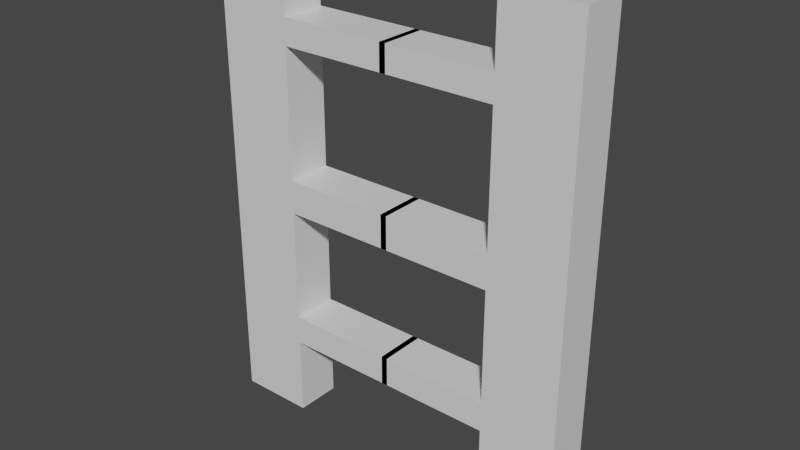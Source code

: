 # Source: Ladder_Seg.blend  (saved by Blender 2.92.15; exported with 4.5.12 LTS)
import bpy
from mathutils import Matrix  # noqa: F401  (used for matrix-valued properties, if any)

bpy.ops.wm.read_factory_settings(use_empty=True)
scene = bpy.context.scene
scene.name = 'Scene'

# ---- collections
col_collection = bpy.data.collections.new('Collection'); scene.collection.children.link(col_collection)

# ---- materials (node trees are filled in below, after node groups)
mat_material = bpy.data.materials.new('Material')
mat_material.alpha_threshold = 0.0
mat_material.use_transparent_shadow = False
mat_material.line_color = (0.0, 0.0, 0.0, 1.0)

# ---- material node trees
mat_material.use_nodes = True; mat_material.node_tree.nodes.clear()
_N = mat_material.node_tree.nodes; _L = mat_material.node_tree.links
n0 = _N.new('ShaderNodeOutputMaterial'); n0.name = 'Material Output'; n0.location = (300, 300)
n1 = _N.new('ShaderNodeBsdfPrincipled'); n1.name = 'Principled BSDF'; n1.location = (10, 300)
n1.distribution = 'GGX'
n1.subsurface_method = 'BURLEY'
n1.inputs[2].default_value = 0.4
n1.inputs[3].default_value = 1.45
n1.inputs[27].default_value = (0.0, 0.0, 0.0, 1.0)
n1.inputs[28].default_value = 1.0
_L.new(n1.outputs[0], n0.inputs[0])
n0.is_active_output = True

# ---- world
world_world = bpy.data.worlds.new('World'); scene.world = world_world
world_world.use_nodes = True; world_world.node_tree.nodes.clear()
_N = world_world.node_tree.nodes; _L = world_world.node_tree.links
n0 = _N.new('ShaderNodeOutputWorld'); n0.name = 'World Output'; n0.location = (300, 300)
n1 = _N.new('ShaderNodeBackground'); n1.name = 'Background'; n1.location = (10, 300)
n1.inputs[0].default_value = (0.05088, 0.05088, 0.05088, 1.0)
_L.new(n1.outputs[0], n0.inputs[0])
n0.is_active_output = True
world_world.color = (0.05088, 0.05088, 0.05088)
world_world.use_sun_shadow = False
world_world.sun_shadow_jitter_overblur = 0.0

# ---- meshes
me_cube = bpy.data.meshes.new('Cube')
me_cube.from_pydata([(-2.917, 1.0, 0.8869), (-2.917, 1.0, 0.3624), (-2.917, -1.0, 0.8869), (-2.917, -1.0, 0.3624), (-4.917, 1.0, 0.8869), (-4.917, 1.0, 0.3624), (-4.917, -1.0, 0.8869), (-4.917, -1.0, 0.3624), (-2.917, 1.0, 0.7851), (-4.917, -1.0, 0.7851), (-2.917, -1.0, 0.7851), (-4.917, 1.0, 0.7851), (-2.917, 1.0, 0.7478), (-2.917, -1.0, 0.7478), (-4.917, 1.0, 0.7478), (-4.917, -1.0, 0.7478), (-2.917, 1.0, 0.6025), (-2.917, -1.0, 0.6025), (-4.917, 1.0, 0.6025), (-4.917, -1.0, 0.6025), (-2.917, 1.0, 0.56), (-2.917, -1.0, 0.56), (-4.917, 1.0, 0.56), (-4.917, -1.0, 0.56), (-2.917, 1.0, 0.3955), (-2.917, -1.0, 0.3955), (-4.917, 1.0, 0.3955), (-4.917, -1.0, 0.3955), (0.08317, 1.0, 0.3955), (0.08317, 1.0, 0.3624), (0.08317, -1.0, 0.3955), (0.08317, -1.0, 0.3624), (0.08317, 1.0, 0.7851), (0.08317, -1.0, 0.7851), (0.08317, 1.0, 0.7478), (0.08317, -1.0, 0.7478), (0.08317, 1.0, 0.6025), (0.08317, -1.0, 0.6025), (0.08317, 1.0, 0.56), (0.08317, -1.0, 0.56), (-4.917, 1.0, 0.2795), (-4.917, -1.0, 0.2795), (-2.917, 1.0, 0.2795), (-2.917, -1.0, 0.2795)], [], [(0, 4, 6, 2), (10, 2, 6, 9), (9, 6, 4, 11), (5, 1, 42, 40), (8, 0, 2, 10), (11, 4, 0, 8), (14, 11, 8, 12), (3, 1, 29, 31), (15, 9, 11, 14), (13, 10, 9, 15), (17, 13, 15, 19), (19, 15, 14, 18), (16, 12, 13, 17), (18, 14, 12, 16), (22, 18, 16, 20), (10, 13, 35, 33), (23, 19, 18, 22), (21, 17, 19, 23), (25, 21, 23, 27), (27, 23, 22, 26), (24, 20, 21, 25), (26, 22, 20, 24), (5, 26, 24, 1), (25, 3, 31, 30), (7, 27, 26, 5), (3, 25, 27, 7), (34, 32, 33, 35), (38, 36, 37, 39), (29, 28, 30, 31), (21, 20, 38, 39), (24, 25, 30, 28), (1, 24, 28, 29), (20, 16, 36, 38), (13, 12, 34, 35), (16, 17, 37, 36), (17, 21, 39, 37), (12, 8, 32, 34), (8, 10, 33, 32), (40, 42, 43, 41), (3, 7, 41, 43), (7, 5, 40, 41), (1, 3, 43, 42)])
_uv = me_cube.uv_layers.new(name='UVMap')
_uv.uv.foreach_set('vector', [0.5, 0.5, 0.75, 0.5, 0.75, 0.75, 0.5, 0.75, 0.4865, 0.75, 0.5, 0.75, 0.5, 0.9999, 0.4865, 0.9999, 0.4865, 8.661e-05, 0.5, 8.661e-05, 0.5, 0.25, 0.4865, 0.25, 0.25, 0.25, 0.25, 0.5, 0.25, 0.5, 0.25, 0.25, 0.4865, 0.5, 0.5, 0.5, 0.5, 0.75, 0.4865, 0.75, 0.4865, 0.25, 0.5, 0.25, 0.5, 0.5, 0.4865, 0.5, 0.4818, 0.25, 0.4865, 0.25, 0.4865, 0.5, 0.4818, 0.5, 0.25, 0.75, 0.25, 0.5, 0.25, 0.5, 0.25, 0.75, 0.4818, 8.661e-05, 0.4865, 8.661e-05, 0.4865, 0.25, 0.4818, 0.25, 0.4818, 0.75, 0.4865, 0.75, 0.4865, 0.9999, 0.4818, 0.9999, 0.4637, 0.75, 0.4818, 0.75, 0.4818, 0.9999, 0.4637, 0.9999, 0.4637, 8.661e-05, 0.4818, 8.661e-05, 0.4818, 0.25, 0.4637, 0.25, 0.4637, 0.5, 0.4818, 0.5, 0.4818, 0.75, 0.4637, 0.75, 0.4637, 0.25, 0.4818, 0.25, 0.4818, 0.5, 0.4637, 0.5, 0.4584, 0.25, 0.4637, 0.25, 0.4637, 0.5, 0.4584, 0.5, 0.4865, 0.75, 0.4818, 0.75, 0.4818, 0.75, 0.4865, 0.75, 0.4584, 8.661e-05, 0.4637, 8.661e-05, 0.4637, 0.25, 0.4584, 0.25, 0.4584, 0.75, 0.4637, 0.75, 0.4637, 0.9999, 0.4584, 0.9999, 0.4378, 0.75, 0.4584, 0.75, 0.4584, 0.9999, 0.4378, 0.9999, 0.4378, 8.661e-05, 0.4584, 8.661e-05, 0.4584, 0.25, 0.4378, 0.25, 0.4378, 0.5, 0.4584, 0.5, 0.4584, 0.75, 0.4378, 0.75, 0.4378, 0.25, 0.4584, 0.25, 0.4584, 0.5, 0.4378, 0.5, 0.25, 0.25, 0.4378, 0.25, 0.4378, 0.5, 0.25, 0.5, 0.4378, 0.75, 0.25, 0.75, 0.25, 0.75, 0.4378, 0.75, 0.25, 8.655e-05, 0.4378, 8.661e-05, 0.4378, 0.25, 0.25, 0.25, 0.25, 0.75, 0.4378, 0.75, 0.4378, 0.9999, 0.25, 0.9999, 0.4818, 0.5, 0.4865, 0.5, 0.4865, 0.75, 0.4818, 0.75, 0.4584, 0.5, 0.4637, 0.5, 0.4637, 0.75, 0.4584, 0.75, 0.25, 0.5, 0.4378, 0.5, 0.4378, 0.75, 0.25, 0.75, 0.4584, 0.75, 0.4584, 0.5, 0.4584, 0.5, 0.4584, 0.75, 0.4378, 0.5, 0.4378, 0.75, 0.4378, 0.75, 0.4378, 0.5, 0.25, 0.5, 0.4378, 0.5, 0.4378, 0.5, 0.25, 0.5, 0.4584, 0.5, 0.4637, 0.5, 0.4637, 0.5, 0.4584, 0.5, 0.4818, 0.75, 0.4818, 0.5, 0.4818, 0.5, 0.4818, 0.75, 0.4637, 0.5, 0.4637, 0.75, 0.4637, 0.75, 0.4637, 0.5, 0.4637, 0.75, 0.4584, 0.75, 0.4584, 0.75, 0.4637, 0.75, 0.4818, 0.5, 0.4865, 0.5, 0.4865, 0.5, 0.4818, 0.5, 0.4865, 0.5, 0.4865, 0.75, 0.4865, 0.75, 0.4865, 0.5, 8.667e-05, 0.5, 0.25, 0.5, 0.25, 0.75, 8.661e-05, 0.75, 0.25, 0.75, 0.25, 0.9999, 0.25, 0.9999, 0.25, 0.75, 0.25, 8.655e-05, 0.25, 0.25, 0.25, 0.25, 0.25, 8.655e-05, 0.25, 0.5, 0.25, 0.75, 0.25, 0.75, 0.25, 0.5])
me_cube.materials.append(mat_material)
me_cube.use_remesh_preserve_volume = False
me_cube.use_remesh_preserve_attributes = False
me_cube.use_mirror_vertex_groups = False
me_cube.update()

# ---- objects
ob_cube = bpy.data.objects.new('Cube', me_cube)

# ---- transforms, parenting, visibility, modifiers, constraints
ob_cube.location = (1.003, 0.0, 5.222)
ob_cube.scale = (-0.2557, -0.1536, -5.299)
ob_cube.lock_rotations_4d = False
ob_cube.empty_display_type = 'ARROWS'
ob_cube.lineart.crease_threshold = 0.0
_m = ob_cube.modifiers.new('Mirror', 'MIRROR')

# ---- collection membership
col_collection.objects.link(ob_cube)

# ---- scene / render settings (as saved in the file)
scene.frame_start = 1; scene.frame_end = 250; scene.frame_set(1)
scene.render.engine = 'BLENDER_EEVEE_NEXT'
scene.cycles.use_denoising = False
scene.cycles.samples = 128
scene.cycles.sampling_pattern = 'TABULATED_SOBOL'
scene.cycles.use_adaptive_sampling = False
scene.cycles.use_light_tree = False
scene.view_settings.view_transform = 'Filmic'
bpy.context.view_layer.update()

# ---- added for rendering (the .blend has no active camera and no usable light): camera, sun
cam_auto = bpy.data.cameras.new('AutoCamera')
cam_auto.lens = 50.0
cam_auto.sensor_width = 36.0
cam_auto.clip_end = 1000.0
ob_auto_camera = bpy.data.objects.new('AutoCamera', cam_auto)
scene.collection.objects.link(ob_auto_camera)
ob_auto_camera.location = (4.79225, -4.54746, 5.16311)
ob_auto_camera.rotation_euler = (1.09748, -7.21219e-08, 0.694738)
scene.camera = ob_auto_camera
light_auto_sun = bpy.data.lights.new('AutoSun', 'SUN')
light_auto_sun.energy = 3.0
light_auto_sun.angle = 0.0523599
ob_auto_sun = bpy.data.objects.new('AutoSun', light_auto_sun)
scene.collection.objects.link(ob_auto_sun)
ob_auto_sun.rotation_euler = (0.872665, 0.174533, 0.523599)
bpy.context.view_layer.update()
